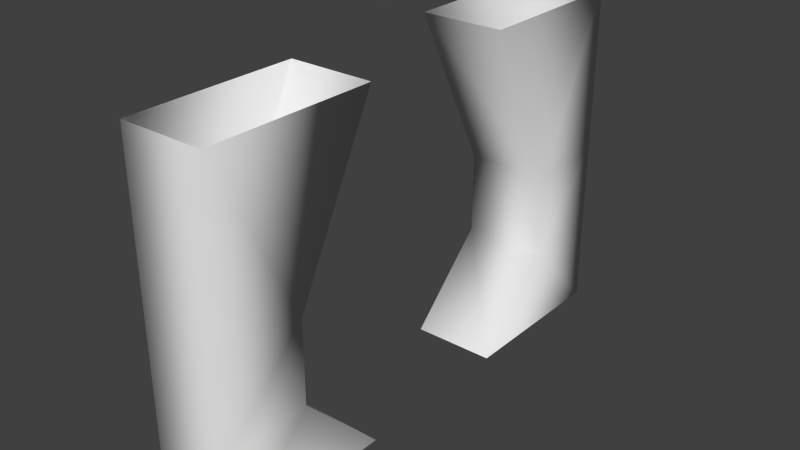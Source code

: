 # Source: ship_detail_imperial_medium_hallway_support.blend  (saved by Blender 2.75.0; exported with 4.5.12 LTS)
import bpy
from mathutils import Matrix  # noqa: F401  (used for matrix-valued properties, if any)

bpy.ops.wm.read_factory_settings(use_empty=True)
scene = bpy.context.scene
scene.name = 'Scene'

# ---- collections
col_collection_1 = bpy.data.collections.new('Collection 1'); scene.collection.children.link(col_collection_1)

# ---- materials (node trees are filled in below, after node groups)
mat_material_002 = bpy.data.materials.new('Material.002')
mat_material_002.alpha_threshold = 0.0
mat_material_002.use_transparent_shadow = False
mat_material_002.roughness = 0.5
mat_material_002.specular_intensity = 0.0

# ---- material node trees

# ---- world
world_world = bpy.data.worlds.new('World'); scene.world = world_world
world_world.color = (0.05088, 0.05088, 0.05088)
world_world.use_sun_shadow = False
world_world.sun_shadow_jitter_overblur = 0.0
world_world.cycles.sampling_method = 'MANUAL'
world_world.cycles.sample_map_resolution = 256

# ---- meshes
me_cube_005 = bpy.data.meshes.new('Cube.005')
me_cube_005.from_pydata([(-0.5, -2.0, 1.0), (0.5, -3.0, 4.0), (-0.5, -3.0, 4.0), (-0.5, -3.0, 0.0), (0.5, -2.0, 1.0), (0.5, -1.0, 4.0), (-0.5, -1.0, 4.0), (0.5, -1.0, 0.0), (-0.5, -1.0, 0.0), (0.5, -2.0, 2.0), (-0.5, -2.0, 2.0), (-0.5, -3.0, 1.0), (0.5, -3.0, 1.0), (-0.5, -3.0, 2.0), (0.5, -3.0, 0.0), (0.5, -3.0, 2.0), (0.5, 2.0, 1.0), (-0.5, 3.0, 4.0), (0.5, 3.0, 4.0), (0.5, 3.0, 0.0), (-0.5, 2.0, 1.0), (-0.5, 1.0, 4.0), (0.5, 1.0, 4.0), (-0.5, 1.0, 0.0), (0.5, 1.0, 0.0), (-0.5, 2.0, 2.0), (0.5, 2.0, 2.0), (0.5, 3.0, 1.0), (-0.5, 3.0, 1.0), (0.5, 3.0, 2.0), (-0.5, 3.0, 0.0), (-0.5, 3.0, 2.0)], [], [(10, 6, 5, 9), (9, 5, 1), (2, 6, 10), (0, 8, 3), (4, 7, 8, 0), (2, 10, 13), (14, 7, 4), (9, 1, 15), (0, 3, 11), (0, 11, 13, 10), (15, 1, 2, 13), (10, 9, 4, 0), (13, 11, 12, 15), (9, 15, 12, 4), (11, 3, 14, 12), (14, 4, 12), (26, 22, 21, 25), (25, 21, 17), (18, 22, 26), (16, 24, 19), (20, 23, 24, 16), (18, 26, 29), (30, 23, 20), (25, 17, 31), (16, 19, 27), (16, 27, 29, 26), (31, 17, 18, 29), (26, 25, 20, 16), (29, 27, 28, 31), (25, 31, 28, 20), (27, 19, 30, 28), (30, 20, 28)])
me_cube_005.polygons.foreach_set('use_smooth', [True] * 32)
_uv = me_cube_005.uv_layers.new(name='UVMap')
_uv.uv.foreach_set('vector', [0.9999, 0.4023, 0.9999, 0.7748, 0.8333, 0.7748, 0.8333, 0.4023, 0.6665, 0.3333, 0.8331, 0.6665, 0.4999, 0.6665, 0.3333, 0.6665, 0.0001104, 0.6665, 0.1667, 0.3333, 0.1667, 0.1667, 0.0001104, 0.0001104, 0.3333, 0.0001104, 0.8333, 0.2357, 0.8333, 0.0001104, 0.9999, 0.0001104, 0.9999, 0.2357, 0.3333, 0.6665, 0.1667, 0.3333, 0.3333, 0.3333, 0.4999, 0.0001105, 0.8331, 0.0001104, 0.6665, 0.1667, 0.6665, 0.3333, 0.4999, 0.6665, 0.4999, 0.3333, 0.1667, 0.1667, 0.3333, 0.0001104, 0.3333, 0.1667, 0.1667, 0.1667, 0.3333, 0.1667, 0.3333, 0.3333, 0.1667, 0.3333, 0.4999, 0.3333, 0.4999, 0.6665, 0.3333, 0.6665, 0.3333, 0.3333, 0.9999, 0.4023, 0.8333, 0.4023, 0.8333, 0.2357, 0.9999, 0.2357, 0.3333, 0.3333, 0.3333, 0.1667, 0.4999, 0.1667, 0.4999, 0.3333, 0.6665, 0.3333, 0.4999, 0.3333, 0.4999, 0.1667, 0.6665, 0.1667, 0.3333, 0.1667, 0.3333, 0.0001104, 0.4999, 0.0001105, 0.4999, 0.1667, 0.4999, 0.0001105, 0.6665, 0.1667, 0.4999, 0.1667, 0.9999, 0.4023, 0.9999, 0.7748, 0.8333, 0.7748, 0.8333, 0.4023, 0.6665, 0.3333, 0.8331, 0.6665, 0.4999, 0.6665, 0.3333, 0.6665, 0.0001104, 0.6665, 0.1667, 0.3333, 0.1667, 0.1667, 0.0001104, 0.0001104, 0.3333, 0.0001104, 0.8333, 0.2357, 0.8333, 0.0001104, 0.9999, 0.0001104, 0.9999, 0.2357, 0.3333, 0.6665, 0.1667, 0.3333, 0.3333, 0.3333, 0.4999, 0.0001105, 0.8331, 0.0001104, 0.6665, 0.1667, 0.6665, 0.3333, 0.4999, 0.6665, 0.4999, 0.3333, 0.1667, 0.1667, 0.3333, 0.0001104, 0.3333, 0.1667, 0.1667, 0.1667, 0.3333, 0.1667, 0.3333, 0.3333, 0.1667, 0.3333, 0.4999, 0.3333, 0.4999, 0.6665, 0.3333, 0.6665, 0.3333, 0.3333, 0.9999, 0.4023, 0.8333, 0.4023, 0.8333, 0.2357, 0.9999, 0.2357, 0.3333, 0.3333, 0.3333, 0.1667, 0.4999, 0.1667, 0.4999, 0.3333, 0.6665, 0.3333, 0.4999, 0.3333, 0.4999, 0.1667, 0.6665, 0.1667, 0.3333, 0.1667, 0.3333, 0.0001104, 0.4999, 0.0001105, 0.4999, 0.1667, 0.4999, 0.0001105, 0.6665, 0.1667, 0.4999, 0.1667])
me_cube_005.materials.append(mat_material_002)
me_cube_005.use_remesh_preserve_volume = False
me_cube_005.use_remesh_preserve_attributes = False
me_cube_005.use_mirror_vertex_groups = False
me_cube_005.update()

# ---- objects
ob_wall_pievce = bpy.data.objects.new('wall_pievce', me_cube_005)

# ---- transforms, parenting, visibility, modifiers, constraints
ob_wall_pievce.location = (0.0, 0.0, 0.0)
ob_wall_pievce.lineart.crease_threshold = 0.0

# ---- collection membership
col_collection_1.objects.link(ob_wall_pievce)

# ---- scene / render settings (as saved in the file)
scene.frame_start = 1; scene.frame_end = 250; scene.frame_set(1)
scene.render.engine = 'BLENDER_EEVEE_NEXT'
scene.render.resolution_percentage = 50
scene.render.dither_intensity = 0.0
scene.cycles.use_denoising = False
scene.cycles.samples = 10
scene.cycles.sampling_pattern = 'TABULATED_SOBOL'
scene.cycles.light_sampling_threshold = 0.0
scene.cycles.use_adaptive_sampling = False
scene.cycles.use_light_tree = False
scene.cycles.blur_glossy = 0.0
scene.cycles.pixel_filter_type = 'GAUSSIAN'
scene.cycles.sample_clamp_indirect = 0.0
scene.view_settings.view_transform = 'Standard'
bpy.context.view_layer.update()

# ---- added for rendering (the .blend has no active camera and no usable light): camera, sun
cam_auto = bpy.data.cameras.new('AutoCamera')
cam_auto.lens = 50.0
cam_auto.sensor_width = 36.0
cam_auto.clip_end = 1000.0
ob_auto_camera = bpy.data.objects.new('AutoCamera', cam_auto)
scene.collection.objects.link(ob_auto_camera)
ob_auto_camera.location = (6.73574, -8.08288, 7.38859)
ob_auto_camera.rotation_euler = (1.09748, -7.21219e-08, 0.694738)
scene.camera = ob_auto_camera
light_auto_sun = bpy.data.lights.new('AutoSun', 'SUN')
light_auto_sun.energy = 3.0
light_auto_sun.angle = 0.0523599
ob_auto_sun = bpy.data.objects.new('AutoSun', light_auto_sun)
scene.collection.objects.link(ob_auto_sun)
ob_auto_sun.rotation_euler = (0.872665, 0.174533, 0.523599)
bpy.context.view_layer.update()
